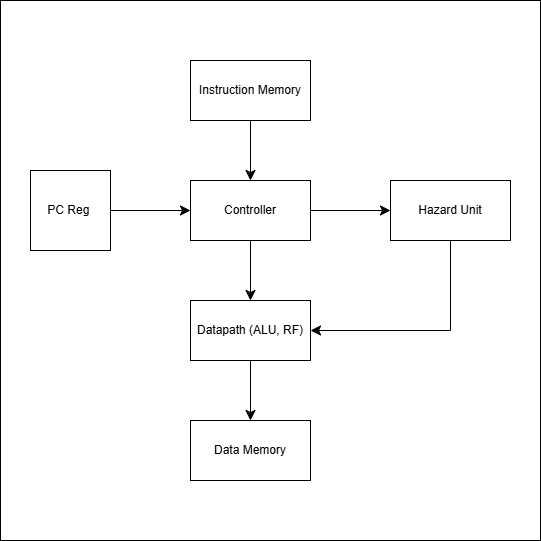

The diagram above was exported from draw.io. Its source (the exported page's mxGraphModel, read from the mxfile embedded in the PNG):
<mxGraphModel dx="703" dy="828" grid="1" gridSize="10" guides="1" tooltips="1" connect="1" arrows="1" fold="1" page="1" pageScale="1" pageWidth="850" pageHeight="1100" math="0" shadow="0">
  <root>
    <mxCell id="0" />
    <mxCell id="1" parent="0" />
    <mxCell id="8xYwYyC73XgqfXa4hyVs-7" parent="1" style="whiteSpace=wrap;html=1;aspect=fixed;" value="" vertex="1">
      <mxGeometry height="540" width="540" x="90" as="geometry" />
    </mxCell>
    <mxCell id="8xYwYyC73XgqfXa4hyVs-10" edge="1" parent="1" source="8xYwYyC73XgqfXa4hyVs-1" style="edgeStyle=none;curved=1;rounded=0;orthogonalLoop=1;jettySize=auto;html=1;entryX=0.5;entryY=0;entryDx=0;entryDy=0;fontSize=12;startSize=8;endSize=8;" target="8xYwYyC73XgqfXa4hyVs-2">
      <mxGeometry relative="1" as="geometry" />
    </mxCell>
    <mxCell id="8xYwYyC73XgqfXa4hyVs-1" parent="1" style="rounded=0;whiteSpace=wrap;html=1;" value="Instruction&amp;nbsp;Memory" vertex="1">
      <mxGeometry height="60" width="120" x="280" y="60" as="geometry" />
    </mxCell>
    <mxCell id="8xYwYyC73XgqfXa4hyVs-9" edge="1" parent="1" source="8xYwYyC73XgqfXa4hyVs-2" style="edgeStyle=none;curved=1;rounded=0;orthogonalLoop=1;jettySize=auto;html=1;entryX=0;entryY=0.5;entryDx=0;entryDy=0;fontSize=12;startSize=8;endSize=8;" target="8xYwYyC73XgqfXa4hyVs-4">
      <mxGeometry relative="1" as="geometry" />
    </mxCell>
    <mxCell id="8xYwYyC73XgqfXa4hyVs-11" edge="1" parent="1" source="8xYwYyC73XgqfXa4hyVs-2" style="edgeStyle=none;curved=1;rounded=0;orthogonalLoop=1;jettySize=auto;html=1;entryX=0.5;entryY=0;entryDx=0;entryDy=0;fontSize=12;startSize=8;endSize=8;" target="8xYwYyC73XgqfXa4hyVs-5">
      <mxGeometry relative="1" as="geometry" />
    </mxCell>
    <mxCell id="8xYwYyC73XgqfXa4hyVs-2" parent="1" style="rounded=0;whiteSpace=wrap;html=1;" value="Controller" vertex="1">
      <mxGeometry height="60" width="120" x="280" y="180" as="geometry" />
    </mxCell>
    <mxCell id="8xYwYyC73XgqfXa4hyVs-8" edge="1" parent="1" source="8xYwYyC73XgqfXa4hyVs-3" style="edgeStyle=none;curved=1;rounded=0;orthogonalLoop=1;jettySize=auto;html=1;fontSize=12;startSize=8;endSize=8;" target="8xYwYyC73XgqfXa4hyVs-2">
      <mxGeometry relative="1" as="geometry" />
    </mxCell>
    <mxCell id="8xYwYyC73XgqfXa4hyVs-3" parent="1" style="whiteSpace=wrap;html=1;aspect=fixed;" value="PC Reg&amp;nbsp;" vertex="1">
      <mxGeometry height="80" width="80" x="120" y="170" as="geometry" />
    </mxCell>
    <mxCell id="8xYwYyC73XgqfXa4hyVs-13" edge="1" parent="1" source="8xYwYyC73XgqfXa4hyVs-4" style="edgeStyle=orthogonalEdgeStyle;rounded=0;orthogonalLoop=1;jettySize=auto;html=1;entryX=1;entryY=0.5;entryDx=0;entryDy=0;fontSize=12;startSize=8;endSize=8;" target="8xYwYyC73XgqfXa4hyVs-5">
      <mxGeometry relative="1" as="geometry">
        <Array as="points">
          <mxPoint x="540" y="330" />
        </Array>
      </mxGeometry>
    </mxCell>
    <mxCell id="8xYwYyC73XgqfXa4hyVs-4" parent="1" style="rounded=0;whiteSpace=wrap;html=1;" value="Hazard Unit" vertex="1">
      <mxGeometry height="60" width="120" x="480" y="180" as="geometry" />
    </mxCell>
    <mxCell id="8xYwYyC73XgqfXa4hyVs-12" edge="1" parent="1" source="8xYwYyC73XgqfXa4hyVs-5" style="edgeStyle=none;curved=1;rounded=0;orthogonalLoop=1;jettySize=auto;html=1;fontSize=12;startSize=8;endSize=8;" target="8xYwYyC73XgqfXa4hyVs-6">
      <mxGeometry relative="1" as="geometry" />
    </mxCell>
    <mxCell id="8xYwYyC73XgqfXa4hyVs-5" parent="1" style="rounded=0;whiteSpace=wrap;html=1;" value="Datapath (ALU, RF)" vertex="1">
      <mxGeometry height="60" width="120" x="280" y="300" as="geometry" />
    </mxCell>
    <mxCell id="8xYwYyC73XgqfXa4hyVs-6" parent="1" style="rounded=0;whiteSpace=wrap;html=1;" value="Data Memory" vertex="1">
      <mxGeometry height="60" width="120" x="280" y="420" as="geometry" />
    </mxCell>
  </root>
</mxGraphModel>